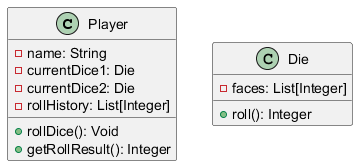

The diagram above was rendered by PlantUML. Its source (embedded in the PNG):
@startuml
class Player {
  - name: String
  - currentDice1: Die
  - currentDice2: Die
  - rollHistory: List[Integer]

  + rollDice(): Void
  + getRollResult(): Integer
}

class Die {
  - faces: List[Integer]

  + roll(): Integer
}
@enduml